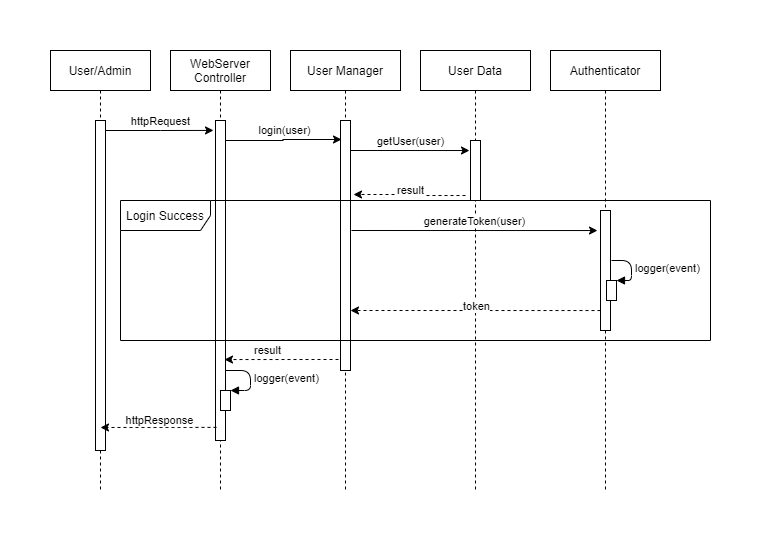

The diagram above was exported from draw.io. Its source (the exported page's mxGraphModel, read from the mxfile embedded in the PNG):
<mxGraphModel dx="1422" dy="822" grid="1" gridSize="10" guides="1" tooltips="1" connect="1" arrows="1" fold="1" page="1" pageScale="1" pageWidth="827" pageHeight="1169" math="0" shadow="0">
  <root>
    <mxCell id="5mRlwfccKwCBenqoYajG-0" />
    <mxCell id="5mRlwfccKwCBenqoYajG-1" parent="5mRlwfccKwCBenqoYajG-0" />
    <mxCell id="jTi9zHm_d3JsNLKPno-0-0" value="User/Admin" style="shape=umlLifeline;perimeter=lifelinePerimeter;container=1;collapsible=0;recursiveResize=0;shadow=0;strokeWidth=1;" vertex="1" parent="5mRlwfccKwCBenqoYajG-1">
      <mxGeometry x="30" y="80" width="100" height="440" as="geometry" />
    </mxCell>
    <mxCell id="jTi9zHm_d3JsNLKPno-0-1" value="" style="points=[];perimeter=orthogonalPerimeter;shadow=0;strokeWidth=1;" vertex="1" parent="jTi9zHm_d3JsNLKPno-0-0">
      <mxGeometry x="45" y="70" width="10" height="330" as="geometry" />
    </mxCell>
    <mxCell id="YU1xpqE7K-Pwm7RBx64z-12" value="" style="endArrow=classic;html=1;rounded=0;edgeStyle=orthogonalEdgeStyle;entryX=-0.2;entryY=0.031;entryDx=0;entryDy=0;entryPerimeter=0;" edge="1" parent="jTi9zHm_d3JsNLKPno-0-0" target="YU1xpqE7K-Pwm7RBx64z-1">
      <mxGeometry relative="1" as="geometry">
        <mxPoint x="55" y="80" as="sourcePoint" />
        <mxPoint x="155" y="80" as="targetPoint" />
      </mxGeometry>
    </mxCell>
    <mxCell id="YU1xpqE7K-Pwm7RBx64z-13" value="httpRequest" style="edgeLabel;resizable=0;html=1;align=center;verticalAlign=middle;" connectable="0" vertex="1" parent="YU1xpqE7K-Pwm7RBx64z-12">
      <mxGeometry relative="1" as="geometry">
        <mxPoint y="-10" as="offset" />
      </mxGeometry>
    </mxCell>
    <mxCell id="YU1xpqE7K-Pwm7RBx64z-0" value="WebServer &#10;Controller" style="shape=umlLifeline;perimeter=lifelinePerimeter;container=1;collapsible=0;recursiveResize=0;shadow=0;strokeWidth=1;" vertex="1" parent="5mRlwfccKwCBenqoYajG-1">
      <mxGeometry x="150" y="80" width="100" height="440" as="geometry" />
    </mxCell>
    <mxCell id="YU1xpqE7K-Pwm7RBx64z-1" value="" style="points=[];perimeter=orthogonalPerimeter;shadow=0;strokeWidth=1;" vertex="1" parent="YU1xpqE7K-Pwm7RBx64z-0">
      <mxGeometry x="45" y="70" width="10" height="320" as="geometry" />
    </mxCell>
    <mxCell id="YU1xpqE7K-Pwm7RBx64z-2" value="" style="html=1;points=[];perimeter=orthogonalPerimeter;" vertex="1" parent="YU1xpqE7K-Pwm7RBx64z-0">
      <mxGeometry x="50" y="340" width="10" height="20" as="geometry" />
    </mxCell>
    <mxCell id="YU1xpqE7K-Pwm7RBx64z-3" value="logger(event)" style="edgeStyle=orthogonalEdgeStyle;html=1;align=left;spacingLeft=2;endArrow=block;entryX=1;entryY=0;" edge="1" parent="YU1xpqE7K-Pwm7RBx64z-0" target="YU1xpqE7K-Pwm7RBx64z-2">
      <mxGeometry relative="1" as="geometry">
        <mxPoint x="55" y="320" as="sourcePoint" />
        <Array as="points">
          <mxPoint x="80" y="320" />
          <mxPoint x="80" y="340" />
        </Array>
      </mxGeometry>
    </mxCell>
    <mxCell id="YU1xpqE7K-Pwm7RBx64z-4" value="User Manager" style="shape=umlLifeline;perimeter=lifelinePerimeter;container=1;collapsible=0;recursiveResize=0;shadow=0;strokeWidth=1;" vertex="1" parent="5mRlwfccKwCBenqoYajG-1">
      <mxGeometry x="270" y="80" width="110" height="440" as="geometry" />
    </mxCell>
    <mxCell id="YU1xpqE7K-Pwm7RBx64z-5" value="" style="points=[];perimeter=orthogonalPerimeter;shadow=0;strokeWidth=1;" vertex="1" parent="YU1xpqE7K-Pwm7RBx64z-4">
      <mxGeometry x="50" y="70" width="10" height="250" as="geometry" />
    </mxCell>
    <mxCell id="YU1xpqE7K-Pwm7RBx64z-14" value="" style="endArrow=classic;html=1;rounded=0;edgeStyle=orthogonalEdgeStyle;entryX=0.1;entryY=0.076;entryDx=0;entryDy=0;entryPerimeter=0;" edge="1" parent="YU1xpqE7K-Pwm7RBx64z-4" target="YU1xpqE7K-Pwm7RBx64z-5">
      <mxGeometry relative="1" as="geometry">
        <mxPoint x="-65" y="90" as="sourcePoint" />
        <mxPoint x="35" y="90" as="targetPoint" />
      </mxGeometry>
    </mxCell>
    <mxCell id="YU1xpqE7K-Pwm7RBx64z-15" value="login(user)" style="edgeLabel;resizable=0;html=1;align=center;verticalAlign=middle;" connectable="0" vertex="1" parent="YU1xpqE7K-Pwm7RBx64z-14">
      <mxGeometry relative="1" as="geometry">
        <mxPoint y="-10" as="offset" />
      </mxGeometry>
    </mxCell>
    <mxCell id="YU1xpqE7K-Pwm7RBx64z-10" value="User Data" style="shape=umlLifeline;perimeter=lifelinePerimeter;container=1;collapsible=0;recursiveResize=0;shadow=0;strokeWidth=1;" vertex="1" parent="5mRlwfccKwCBenqoYajG-1">
      <mxGeometry x="400" y="80" width="110" height="440" as="geometry" />
    </mxCell>
    <mxCell id="YU1xpqE7K-Pwm7RBx64z-11" value="" style="points=[];perimeter=orthogonalPerimeter;shadow=0;strokeWidth=1;" vertex="1" parent="YU1xpqE7K-Pwm7RBx64z-10">
      <mxGeometry x="50" y="90" width="10" height="60" as="geometry" />
    </mxCell>
    <mxCell id="ZQRmzn8zdx9SwDJskH-a-6" value="" style="endArrow=classic;html=1;rounded=0;edgeStyle=orthogonalEdgeStyle;entryX=-0.1;entryY=0.167;entryDx=0;entryDy=0;entryPerimeter=0;" edge="1" parent="YU1xpqE7K-Pwm7RBx64z-10" target="YU1xpqE7K-Pwm7RBx64z-11">
      <mxGeometry relative="1" as="geometry">
        <mxPoint x="-70" y="100" as="sourcePoint" />
        <mxPoint x="42" y="100.00999999999999" as="targetPoint" />
      </mxGeometry>
    </mxCell>
    <mxCell id="ZQRmzn8zdx9SwDJskH-a-7" value="getUser(user)" style="edgeLabel;resizable=0;html=1;align=center;verticalAlign=middle;" connectable="0" vertex="1" parent="ZQRmzn8zdx9SwDJskH-a-6">
      <mxGeometry relative="1" as="geometry">
        <mxPoint y="-10" as="offset" />
      </mxGeometry>
    </mxCell>
    <mxCell id="ZQRmzn8zdx9SwDJskH-a-10" value="" style="endArrow=classic;html=1;rounded=0;edgeStyle=orthogonalEdgeStyle;entryX=-0.3;entryY=0.167;entryDx=0;entryDy=0;entryPerimeter=0;" edge="1" parent="YU1xpqE7K-Pwm7RBx64z-10" target="ZQRmzn8zdx9SwDJskH-a-1">
      <mxGeometry relative="1" as="geometry">
        <mxPoint x="-69" y="180" as="sourcePoint" />
        <mxPoint x="50" y="180.01999999999998" as="targetPoint" />
      </mxGeometry>
    </mxCell>
    <mxCell id="ZQRmzn8zdx9SwDJskH-a-11" value="generateToken(user)" style="edgeLabel;resizable=0;html=1;align=center;verticalAlign=middle;" connectable="0" vertex="1" parent="ZQRmzn8zdx9SwDJskH-a-10">
      <mxGeometry relative="1" as="geometry">
        <mxPoint y="-10" as="offset" />
      </mxGeometry>
    </mxCell>
    <mxCell id="ZQRmzn8zdx9SwDJskH-a-0" value="Authenticator" style="shape=umlLifeline;perimeter=lifelinePerimeter;container=1;collapsible=0;recursiveResize=0;shadow=0;strokeWidth=1;" vertex="1" parent="5mRlwfccKwCBenqoYajG-1">
      <mxGeometry x="530" y="80" width="110" height="440" as="geometry" />
    </mxCell>
    <mxCell id="ZQRmzn8zdx9SwDJskH-a-1" value="" style="points=[];perimeter=orthogonalPerimeter;shadow=0;strokeWidth=1;" vertex="1" parent="ZQRmzn8zdx9SwDJskH-a-0">
      <mxGeometry x="50" y="160" width="10" height="120" as="geometry" />
    </mxCell>
    <mxCell id="ZQRmzn8zdx9SwDJskH-a-4" value="" style="html=1;points=[];perimeter=orthogonalPerimeter;" vertex="1" parent="ZQRmzn8zdx9SwDJskH-a-0">
      <mxGeometry x="56" y="230" width="10" height="20" as="geometry" />
    </mxCell>
    <mxCell id="ZQRmzn8zdx9SwDJskH-a-5" value="logger(event)" style="edgeStyle=orthogonalEdgeStyle;html=1;align=left;spacingLeft=2;endArrow=block;entryX=1;entryY=0;" edge="1" parent="ZQRmzn8zdx9SwDJskH-a-0" target="ZQRmzn8zdx9SwDJskH-a-4">
      <mxGeometry relative="1" as="geometry">
        <mxPoint x="61" y="210" as="sourcePoint" />
        <Array as="points">
          <mxPoint x="81" y="210" />
          <mxPoint x="81" y="230" />
        </Array>
      </mxGeometry>
    </mxCell>
    <mxCell id="ZQRmzn8zdx9SwDJskH-a-12" value="" style="endArrow=classic;html=1;rounded=0;edgeStyle=orthogonalEdgeStyle;exitX=-0.5;exitY=0.917;exitDx=0;exitDy=0;exitPerimeter=0;dashed=1;" edge="1" parent="ZQRmzn8zdx9SwDJskH-a-0">
      <mxGeometry relative="1" as="geometry">
        <mxPoint x="50" y="260.03999999999996" as="sourcePoint" />
        <mxPoint x="-200" y="260" as="targetPoint" />
      </mxGeometry>
    </mxCell>
    <mxCell id="ZQRmzn8zdx9SwDJskH-a-13" value="token" style="edgeLabel;resizable=0;html=1;align=center;verticalAlign=middle;" connectable="0" vertex="1" parent="ZQRmzn8zdx9SwDJskH-a-12">
      <mxGeometry relative="1" as="geometry">
        <mxPoint y="-5" as="offset" />
      </mxGeometry>
    </mxCell>
    <mxCell id="ZQRmzn8zdx9SwDJskH-a-8" value="" style="endArrow=classic;html=1;rounded=0;edgeStyle=orthogonalEdgeStyle;entryX=1.3;entryY=0.296;entryDx=0;entryDy=0;entryPerimeter=0;exitX=-0.5;exitY=0.917;exitDx=0;exitDy=0;exitPerimeter=0;dashed=1;" edge="1" parent="5mRlwfccKwCBenqoYajG-1" source="YU1xpqE7K-Pwm7RBx64z-11" target="YU1xpqE7K-Pwm7RBx64z-5">
      <mxGeometry relative="1" as="geometry">
        <mxPoint x="360" y="240" as="sourcePoint" />
        <mxPoint x="460" y="240" as="targetPoint" />
      </mxGeometry>
    </mxCell>
    <mxCell id="ZQRmzn8zdx9SwDJskH-a-9" value="result" style="edgeLabel;resizable=0;html=1;align=center;verticalAlign=middle;" connectable="0" vertex="1" parent="ZQRmzn8zdx9SwDJskH-a-8">
      <mxGeometry relative="1" as="geometry">
        <mxPoint y="-5" as="offset" />
      </mxGeometry>
    </mxCell>
    <mxCell id="ZQRmzn8zdx9SwDJskH-a-16" value="" style="endArrow=classic;html=1;rounded=0;dashed=1;edgeStyle=orthogonalEdgeStyle;exitX=-0.2;exitY=0.956;exitDx=0;exitDy=0;exitPerimeter=0;entryX=0.9;entryY=0.747;entryDx=0;entryDy=0;entryPerimeter=0;" edge="1" parent="5mRlwfccKwCBenqoYajG-1" source="YU1xpqE7K-Pwm7RBx64z-5" target="YU1xpqE7K-Pwm7RBx64z-1">
      <mxGeometry relative="1" as="geometry">
        <mxPoint x="360" y="240" as="sourcePoint" />
        <mxPoint x="460" y="240" as="targetPoint" />
      </mxGeometry>
    </mxCell>
    <mxCell id="ZQRmzn8zdx9SwDJskH-a-17" value="result" style="edgeLabel;resizable=0;html=1;align=center;verticalAlign=middle;" connectable="0" vertex="1" parent="ZQRmzn8zdx9SwDJskH-a-16">
      <mxGeometry relative="1" as="geometry">
        <mxPoint x="-15" y="-10" as="offset" />
      </mxGeometry>
    </mxCell>
    <mxCell id="ZQRmzn8zdx9SwDJskH-a-20" value="" style="endArrow=classic;html=1;rounded=0;dashed=1;edgeStyle=orthogonalEdgeStyle;exitX=0.1;exitY=0.959;exitDx=0;exitDy=0;exitPerimeter=0;" edge="1" parent="5mRlwfccKwCBenqoYajG-1" source="YU1xpqE7K-Pwm7RBx64z-1">
      <mxGeometry relative="1" as="geometry">
        <mxPoint x="110" y="550" as="sourcePoint" />
        <mxPoint x="80" y="457" as="targetPoint" />
      </mxGeometry>
    </mxCell>
    <mxCell id="ZQRmzn8zdx9SwDJskH-a-21" value="httpResponse" style="edgeLabel;resizable=0;html=1;align=center;verticalAlign=middle;" connectable="0" vertex="1" parent="ZQRmzn8zdx9SwDJskH-a-20">
      <mxGeometry relative="1" as="geometry">
        <mxPoint y="-7" as="offset" />
      </mxGeometry>
    </mxCell>
    <mxCell id="ZQRmzn8zdx9SwDJskH-a-22" value="Login Success" style="shape=umlFrame;whiteSpace=wrap;html=1;width=90;height=30;" vertex="1" parent="5mRlwfccKwCBenqoYajG-1">
      <mxGeometry x="100" y="230" width="590" height="140" as="geometry" />
    </mxCell>
  </root>
</mxGraphModel>